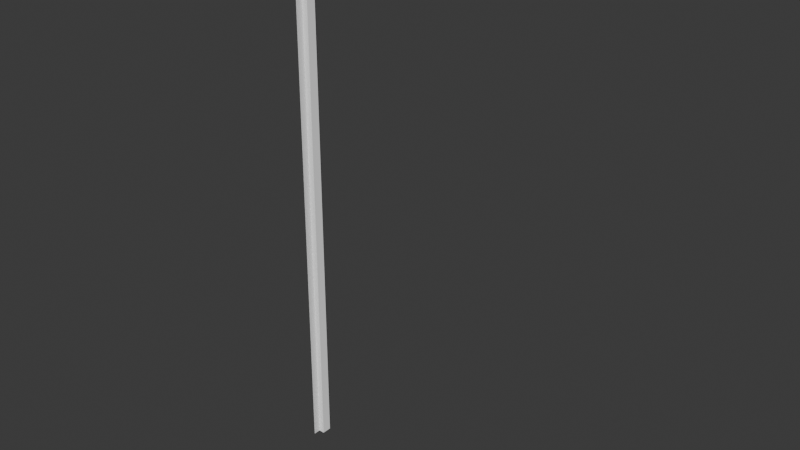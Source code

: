 # Source: sand_stone_door.blend  (saved by Blender 4.2.66; exported with 4.5.12 LTS)
import bpy
from mathutils import Matrix  # noqa: F401  (used for matrix-valued properties, if any)

bpy.ops.wm.read_factory_settings(use_empty=True)
scene = bpy.context.scene
scene.name = 'Scene'

# ---- images (referenced by path relative to the original .blend; pixels are not part of the script)
import os
ASSET_DIR = os.environ.get("B2B_ASSET_DIR", "")  # directory of the original .blend (textures are referenced by path, not embedded)
HERE = os.path.dirname(os.path.abspath(__file__))  # packed textures are extracted next to this script under _unpacked/

def load_image(name, relpath, width, height, colorspace="sRGB"):
    """Load a texture the original file referenced (path relative to the .blend, or extracted next to this script)."""
    p = next((c for c in (os.path.join(HERE, relpath), os.path.join(ASSET_DIR, relpath)) if relpath and os.path.exists(c)), "")
    if p:
        img = bpy.data.images.load(p, check_existing=True)
        img.name = name
    else:  # same state as the original file: an image datablock whose file is absent (Cycles renders it pink)
        img = bpy.data.images.new(name, width, height)
        img.source = "FILE"
        img.filepath = "//" + (relpath or name)
    img.colorspace_settings.name = colorspace
    return img
img_frontgatepillars_001 = load_image('FrontGatePillars.001', 'FrontGatePillars.001.png', 1024, 1024, 'sRGB')
img_base_base_color = load_image('Base Base Color', 'textures/Base.png', 1024, 1024, 'sRGB')
img_frontbridge = load_image('FrontBridge', 'FrontBridge.png', 1024, 1024, 'sRGB')
img_frontgatepillarsside = load_image('FrontGatePillarsSide', 'FrontGatePillarsSide.png', 1024, 1024, 'sRGB')

# ---- materials (node trees are filled in below, after node groups)
mat_material_2 = bpy.data.materials.new('Material_2')
mat_material_2.use_backface_culling = True
mat_material_2.diffuse_color = (1.0, 1.0, 1.0, 1.0)
mat_material_002 = bpy.data.materials.new('Material.002')
mat_material_002.use_transparent_shadow = False
mat_material_5_001 = bpy.data.materials.new('Material_5.001')
mat_material_5_001.use_backface_culling = True
mat_material_5_001.use_transparent_shadow = False
mat_material_5_001.diffuse_color = (1.0, 1.0, 1.0, 1.0)
mat_material_005 = bpy.data.materials.new('Material.005')
mat_material_004 = bpy.data.materials.new('Material.004')

# ---- material node trees
mat_material_2.use_nodes = True; mat_material_2.node_tree.nodes.clear()
_N = mat_material_2.node_tree.nodes; _L = mat_material_2.node_tree.links
n0 = _N.new('ShaderNodeBsdfPrincipled'); n0.name = 'Principled BSDF'; n0.location = (10, 300)
n0.inputs[2].default_value = 1.0
n1 = _N.new('ShaderNodeOutputMaterial'); n1.name = 'Material Output'; n1.location = (300, 300)
n2 = _N.new('ShaderNodeTexImage'); n2.name = 'Image Texture'; n2.location = (-280, 280)
n2.image = img_frontgatepillars_001
_L.new(n0.outputs[0], n1.inputs[0])
_L.new(n2.outputs[0], n0.inputs[0])
n1.is_active_output = True
mat_material_002.use_nodes = True; mat_material_002.node_tree.nodes.clear()
_N = mat_material_002.node_tree.nodes; _L = mat_material_002.node_tree.links
n0 = _N.new('ShaderNodeBsdfPrincipled'); n0.name = 'Principled BSDF'; n0.location = (10, 300)
n0.distribution = 'GGX'
n0.subsurface_method = 'RANDOM_WALK_SKIN'
n0.inputs[3].default_value = 1.45
n0.inputs[27].default_value = (0.0, 0.0, 0.0, 1.0)
n0.inputs[28].default_value = 1.0
n1 = _N.new('ShaderNodeOutputMaterial'); n1.name = 'Material Output'; n1.location = (300, 300)
n2 = _N.new('ShaderNodeTexImage'); n2.name = 'Image Texture'; n2.location = (-280, 280)
n2.image = img_base_base_color
_L.new(n0.outputs[0], n1.inputs[0])
_L.new(n2.outputs[0], n0.inputs[0])
n1.is_active_output = True
mat_material_5_001.use_nodes = True; mat_material_5_001.node_tree.nodes.clear()
_N = mat_material_5_001.node_tree.nodes; _L = mat_material_5_001.node_tree.links
n0 = _N.new('ShaderNodeBsdfPrincipled'); n0.name = 'Principled BSDF'; n0.location = (10, 300)
n0.distribution = 'GGX'
n0.subsurface_method = 'RANDOM_WALK_SKIN'
n0.inputs[0].default_value = (1.0, 1.0, 1.0, 1.0)
n0.inputs[2].default_value = 1.0
n0.inputs[27].default_value = (0.0, 0.0, 0.0, 1.0)
n0.inputs[28].default_value = 1.0
n1 = _N.new('ShaderNodeOutputMaterial'); n1.name = 'Material Output'; n1.location = (320, 270)
_L.new(n0.outputs[0], n1.inputs[0])
n1.is_active_output = True
mat_material_005.use_nodes = True; mat_material_005.node_tree.nodes.clear()
_N = mat_material_005.node_tree.nodes; _L = mat_material_005.node_tree.links
n0 = _N.new('ShaderNodeBsdfPrincipled'); n0.name = 'Principled BSDF'; n0.location = (10, 300)
n1 = _N.new('ShaderNodeOutputMaterial'); n1.name = 'Material Output'; n1.location = (300, 300)
n2 = _N.new('ShaderNodeTexImage'); n2.name = 'Image Texture'; n2.location = (-280, 280)
n2.image = img_frontbridge
_L.new(n0.outputs[0], n1.inputs[0])
_L.new(n2.outputs[0], n0.inputs[0])
n1.is_active_output = True
mat_material_004.use_nodes = True; mat_material_004.node_tree.nodes.clear()
_N = mat_material_004.node_tree.nodes; _L = mat_material_004.node_tree.links
n0 = _N.new('ShaderNodeBsdfPrincipled'); n0.name = 'Principled BSDF'; n0.location = (10, 300)
n1 = _N.new('ShaderNodeOutputMaterial'); n1.name = 'Material Output'; n1.location = (300, 300)
n2 = _N.new('ShaderNodeTexImage'); n2.name = 'Image Texture'; n2.location = (-280, 280)
n2.image = img_frontgatepillarsside
_L.new(n0.outputs[0], n1.inputs[0])
_L.new(n2.outputs[0], n0.inputs[0])
n1.is_active_output = True

# ---- world
world_world = bpy.data.worlds.new('World'); scene.world = world_world
world_world.use_nodes = True; world_world.node_tree.nodes.clear()
_N = world_world.node_tree.nodes; _L = world_world.node_tree.links
n0 = _N.new('ShaderNodeOutputWorld'); n0.name = 'World Output'; n0.location = (300, 300)
n1 = _N.new('ShaderNodeBackground'); n1.name = 'Background'; n1.location = (10, 300)
n1.inputs[0].default_value = (0.05088, 0.05088, 0.05088, 1.0)
_L.new(n1.outputs[0], n0.inputs[0])
n0.is_active_output = True
world_world.color = (0.05088, 0.05088, 0.05088)
world_world.sun_shadow_jitter_overblur = 0.0

# ---- meshes
me_mesh_2 = bpy.data.meshes.new('Mesh_2')
me_mesh_2.from_pydata([(0.0, -0.2025, 0.115), (0.0, 0.2025, 0.115), (-0.5, -0.2025, -0.115), (0.5, 0.2025, -0.115), (0.5, -0.2025, -0.115), (-0.5, 0.2025, -0.115), (0.0, -0.2025, 0.115), (0.0, 0.2025, 0.115), (0.0, 0.2025, 0.115), (0.0, -0.2025, 0.115), (0.5, -0.2025, -0.115), (-0.5, 0.2025, -0.115), (0.5, 0.2025, -0.115), (-0.5, -0.2025, -0.115), (-0.5, -0.2025, -0.115), (0.5, -0.2025, -0.115), (-0.5, 0.2025, -0.115), (0.5, 0.2025, -0.115), (0.0, -0.2025, 0.08736), (-0.3853, -0.2025, -0.08989), (0.3853, -0.2025, -0.08989), (3.551e-09, -0.1761, 0.08736), (-0.3853, -0.1761, -0.08989), (0.3853, -0.1761, -0.08989)], [], [(20, 18, 21, 23), (3, 5, 1), (10, 8, 6), (10, 12, 8), (11, 9, 7), (11, 13, 9), (16, 15, 14), (16, 17, 15), (19, 18, 0, 2), (20, 19, 2, 4), (18, 20, 4, 0), (22, 23, 21), (19, 20, 23, 22), (18, 19, 22, 21)])
_uv = me_mesh_2.uv_layers.new(name='UVMap')
_uv.uv.foreach_set('vector', [0.02504, 0.07227, 0.2023, 0.354, 0.1775, 0.3591, 0.05394, 0.1473, 0.5336, 0.7008, 0.5336, 0.009068, 0.6927, 0.3549, 0.9909, 0.3898, 0.7108, 0.009068, 0.9909, 0.009068, 0.9909, 0.3898, 0.7108, 0.3898, 0.7108, 0.009068, 0.7108, 0.4079, 0.9909, 0.7886, 0.7108, 0.7886, 0.7108, 0.4079, 0.9909, 0.4079, 0.9909, 0.7886, 0.5154, 0.009068, 0.2353, 0.7008, 0.2353, 0.009068, 0.5154, 0.009068, 0.5154, 0.7008, 0.2353, 0.7008, 0.0285, 0.6562, 0.2023, 0.354, 0.2171, 0.3538, 0.009068, 0.7347, 0.02504, 0.07227, 0.0285, 0.6562, 0.009068, 0.7347, 0.009068, 0.009068, 0.2023, 0.354, 0.02504, 0.07227, 0.009068, 0.009068, 0.2171, 0.3538, 0.04083, 0.5867, 0.05394, 0.1473, 0.1775, 0.3591, 0.0285, 0.6562, 0.02504, 0.07227, 0.05394, 0.1473, 0.04083, 0.5867, 0.2023, 0.354, 0.0285, 0.6562, 0.04083, 0.5867, 0.1775, 0.3591])
me_mesh_2.materials.append(mat_material_2)
me_mesh_2.update()
me_mesh_2.normals_split_custom_set([tuple(v) for v in zip(*[iter([-0.4179, 0.0, -0.9085, -0.4179, 0.0, -0.9085, -0.4179, 0.0, -0.9085, -0.4179, 0.0, -0.9085, 0.0, 1.0, 0.0, 0.0, 1.0, 0.0, 0.0, 1.0, 0.0, 0.4179, 0.0, 0.9085, 0.4179, 0.0, 0.9085, 0.4179, 0.0, 0.9085, 0.4179, 0.0, 0.9085, 0.4179, 0.0, 0.9085, 0.4179, 0.0, 0.9085, -0.4179, 0.0, 0.9085, -0.4179, 0.0, 0.9085, -0.4179, 0.0, 0.9085, -0.4179, 0.0, 0.9085, -0.4179, 0.0, 0.9085, -0.4179, 0.0, 0.9085, 0.0, 0.0, -1.0, 0.0, 0.0, -1.0, 0.0, 0.0, -1.0, 0.0, 0.0, -1.0, 0.0, 0.0, -1.0, 0.0, 0.0, -1.0, 0.0, -1.0, 6.09e-07, 0.0, -1.0, 6.09e-07, 0.0, -1.0, 6.09e-07, 0.0, -1.0, 6.09e-07, 0.0, -1.0, 0.0, 0.0, -1.0, 0.0, 0.0, -1.0, 0.0, 0.0, -1.0, 0.0, 0.0, -1.0, 0.0, 0.0, -1.0, 0.0, 0.0, -1.0, 0.0, 0.0, -1.0, 0.0, 0.0, -1.0, -1.091e-07, 0.0, -1.0, -1.091e-07, 0.0, -1.0, -1.091e-07, -3.429e-08, 0.0, 1.0, -3.429e-08, 0.0, 1.0, -3.429e-08, 0.0, 1.0, -3.429e-08, 0.0, 1.0, 0.4179, 0.0, -0.9085, 0.4179, 0.0, -0.9085, 0.4179, 0.0, -0.9085, 0.4179, 0.0, -0.9085])] * 3)])
me_cube_001 = bpy.data.meshes.new('Cube.001')
me_cube_001.from_pydata([(0.5, -0.5, -0.75), (0.5, 0.5, -0.75), (0.5, -0.5, 0.7132), (0.4755, -0.5, 0.75), (0.4755, 0.5, 0.75), (0.5, 0.5, 0.7132), (-0.4948, -0.5, 0.75), (-0.5, -0.5, 0.7422), (-0.5, 0.5, 0.7422), (-0.4948, 0.5, 0.75)], [], [(4, 9, 6, 3), (1, 5, 2, 0), (4, 3, 2, 5), (6, 9, 8, 7)])
_uv = me_cube_001.uv_layers.new(name='UVMap')
_uv.uv.foreach_set('vector', [0.5912, 0.001078, 0.9946, 0.001078, 0.9946, 0.589, 0.5912, 0.589, 0.001078, 0.589, 0.001078, 0.01549, 0.589, 0.01549, 0.589, 0.589, 0.001078, 0.001078, 0.589, 0.001078, 0.589, 0.01549, 0.001078, 0.01549, 0.9946, 0.589, 0.9946, 0.001078, 0.9989, 0.001078, 0.9989, 0.589])
me_cube_001.materials.append(mat_material_002)
me_cube_001.update()
me_mesh_5_001 = bpy.data.meshes.new('Mesh_5.001')
me_mesh_5_001.from_pydata([(0.28, -0.1975, -1.464), (0.6, 0.1975, -1.464), (0.6, -0.1975, -1.464), (0.28, 0.1975, -1.464), (0.28, -0.1975, -20.75), (0.6, 0.1975, -20.75), (0.6, -0.1975, -20.75), (0.28, 0.1975, -20.75), (0.6, -0.1975, -1.464), (0.6, 0.1975, -1.464), (0.6, -0.1975, -20.75), (0.6, 0.1975, -20.75), (0.6, -0.1975, -1.464), (0.28, -0.1975, -1.464), (0.6, 0.1975, -1.464), (0.28, 0.1975, -1.464)], [], [(4, 2, 0), (4, 6, 2), (5, 3, 1), (5, 7, 3), (10, 9, 8), (10, 11, 9), (14, 13, 12), (14, 15, 13)])
_uv = me_mesh_5_001.uv_layers.new(name='UVMap')
_uv.uv.foreach_set('vector', [0.0, 0.5, 0.3333, 1.0, 0.0, 1.0, 0.0, 0.5, 0.3333, 0.5, 0.3333, 1.0, 0.6667, 0.5, 1.0, 1.0, 0.6667, 1.0, 0.6667, 0.5, 1.0, 0.5, 1.0, 1.0, 0.3333, 0.5, 0.6667, 1.0, 0.3333, 1.0, 0.3333, 0.5, 0.6667, 0.5, 0.6667, 1.0, 0.3333, 0.0, 0.6667, 0.5, 0.3333, 0.5, 0.3333, 0.0, 0.6667, 0.0, 0.6667, 0.5])
me_mesh_5_001.materials.append(mat_material_5_001)
me_mesh_5_001.update()
me_mesh_5_001.normals_split_custom_set([tuple(v) for v in zip(*[iter([0.0, -1.0, 0.0, 0.0, -1.0, 0.0, 0.0, -1.0, 0.0, 0.0, -1.0, 0.0, 0.0, -1.0, 0.0, 0.0, -1.0, 0.0, 0.0, 1.0, 0.0, 0.0, 1.0, 0.0, 0.0, 1.0, 0.0, 0.0, 1.0, 0.0, 0.0, 1.0, 0.0, 0.0, 1.0, 0.0, 1.0, 0.0, 0.0, 1.0, 0.0, 0.0, 1.0, 0.0, 0.0, 1.0, 0.0, 0.0, 1.0, 0.0, 0.0, 1.0, 0.0, 0.0, 0.0, 0.0, 1.0, 0.0, 0.0, 1.0, 0.0, 0.0, 1.0, 0.0, 0.0, 1.0, 0.0, 0.0, 1.0, 0.0, 0.0, 1.0])] * 3)])
me_plane_001 = bpy.data.meshes.new('Plane.001')
me_plane_001.from_pydata([(0.3501, -0.5, -0.75), (0.3501, -0.5, -20.75), (0.3501, 0.5, -0.75), (0.3501, 0.5, -20.75)], [], [(0, 1, 3, 2)])
_uv = me_plane_001.uv_layers.new(name='UVMap')
_uv.uv.foreach_set('vector', [0.0, 0.0, 1.0, 0.0, 1.0, 1.0, 0.0, 1.0])
me_plane_001.update()
me_cube_002 = bpy.data.meshes.new('Cube.002')
me_cube_002.from_pydata([(0.475, -1.0, 0.75), (0.475, 1.0, 0.55), (10.0, -1.0, 0.75), (10.0, 1.0, 0.55), (0.475, 0.985, 0.75), (0.475, 1.0, 0.735), (10.0, 1.0, 0.735), (10.0, 0.985, 0.75)], [], [(1, 5, 6, 3), (4, 7, 6, 5), (7, 4, 0, 2)])
_uv = me_cube_002.uv_layers.new(name='UVMap')
_uv.uv.foreach_set('vector', [0.2369, 0.997, 0.2176, 0.997, 0.2176, 0.00297, 0.2369, 0.00297, 0.2101, 0.997, 0.2101, 0.00297, 0.2117, 0.00297, 0.2117, 0.997, 0.2101, 0.00297, 0.2101, 0.997, 0.00297, 0.997, 0.00297, 0.00297])
me_cube_002.materials.append(mat_material_005)
me_cube_002.update()
me_cube_003 = bpy.data.meshes.new('Cube.003')
me_cube_003.from_pydata([(0.18, -0.5008, 0.75), (0.18, -0.4161, 0.75), (0.4787, -0.5008, 0.9798), (0.4539, -0.5008, 0.75), (0.4539, -0.4161, 0.75), (0.18, -0.4161, 1.961), (0.43, -0.4161, 1.961), (0.43, -0.5008, 1.961), (0.18, -0.5008, 1.961), (0.18, -0.4161, 1.937), (0.43, -0.4161, 1.937), (0.43, -0.5008, 1.937), (0.18, -0.5008, 1.937), (0.18, -0.4161, 1.919), (0.43, -0.4161, 1.919), (0.43, -0.5008, 1.919), (0.18, -0.5008, 1.919), (0.18, -0.4161, 1.788), (0.43, -0.4161, 1.788), (0.43, -0.5008, 1.788), (0.18, -0.5008, 1.788), (0.18, -0.5008, 1.816), (0.18, -0.4161, 1.816), (0.43, -0.4161, 1.816), (0.43, -0.5008, 1.816), (0.18, -0.5008, 1.833), (0.18, -0.4161, 1.833), (0.43, -0.4161, 1.833), (0.43, -0.5008, 1.833), (0.18, -0.4161, 0.9798), (0.43, -0.4161, 0.9798), (0.43, -0.5008, 0.9798), (0.18, -0.5008, 0.9798), (0.18, -0.4161, 0.9395), (0.4539, -0.4161, 0.9395), (0.4539, -0.5008, 0.9395), (0.18, -0.5008, 0.9395), (0.18, -0.5008, 1.903), (0.18, -0.4161, 1.903), (0.43, -0.4161, 1.903), (0.43, -0.5008, 1.903), (0.18, -0.4956, 0.75), (0.4539, -0.4956, 0.75), (0.43, -0.4956, 1.788), (0.43, -0.4956, 1.816), (0.43, -0.4956, 1.833), (0.43, -0.4956, 1.903), (0.18, -0.4161, 1.849), (0.43, -0.4161, 1.849), (0.43, -0.5008, 1.849), (0.18, -0.5008, 1.849), (0.43, -0.4956, 1.849), (0.455, -0.4161, 1.937), (0.455, -0.5008, 1.937), (0.442, -0.5008, 1.919), (0.442, -0.4161, 1.849), (0.442, -0.4161, 1.833), (0.442, -0.5008, 1.849), (0.442, -0.5008, 1.833), (0.442, -0.4956, 1.833), (0.442, -0.4161, 1.919), (0.442, -0.4161, 1.903), (0.442, -0.5008, 1.903), (0.442, -0.4956, 1.903), (0.442, -0.4956, 1.849), (0.18, -0.4017, 1.937), (0.43, -0.4017, 1.937), (0.18, -0.4017, 1.919), (0.43, -0.4017, 1.919), (0.18, -0.4017, 1.903), (0.43, -0.4017, 1.903), (0.442, -0.4017, 1.903), (0.455, -0.4017, 1.937), (0.442, -0.4017, 1.919), (0.455, -0.5008, 1.816), (0.455, -0.5008, 1.788), (0.455, -0.4956, 1.788), (0.455, -0.4956, 1.816), (0.18, -0.4004, 1.816), (0.18, -0.4004, 1.788), (0.455, -0.4004, 1.816), (0.455, -0.4004, 1.788), (0.455, -0.5008, 1.956), (0.45, -0.5008, 1.961), (0.455, -0.4161, 1.956), (0.45, -0.4161, 1.961), (0.18, -0.4068, 1.961), (0.18, -0.4017, 1.956), (0.43, -0.4068, 1.961), (0.43, -0.4017, 1.956), (0.45, -0.4068, 1.961), (0.455, -0.4017, 1.956), (0.2922, -0.5008, 2.098), (0.18, -0.5008, 1.986), (0.18, -0.4161, 1.986), (0.2922, -0.4161, 2.098), (0.4787, -0.5008, 0.9395), (0.18, -0.3991, 0.9798), (0.18, -0.3991, 0.9395), (0.4787, -0.3991, 0.9798), (0.4787, -0.3991, 0.9395), (0.43, -0.5008, 2.088), (0.4204, -0.5008, 2.098), (0.4204, -0.4161, 2.098), (0.43, -0.4161, 2.088)], [], [(4, 34, 35, 3, 42), (101, 102, 92, 93, 8, 7), (41, 42, 3, 0), (50, 37, 38, 47), (39, 38, 69, 70), (85, 83, 82, 84), (11, 7, 8, 12), (15, 11, 12, 16), (14, 15, 54, 60), (13, 9, 10, 14), (12, 8, 5, 9), (16, 12, 9, 13), (84, 52, 72, 91), (65, 87, 89, 66), (40, 15, 16, 37), (31, 19, 20, 32), (30, 31, 2, 99, 97, 29), (29, 17, 18, 30), (37, 16, 13, 38), (19, 24, 21, 20), (24, 19, 75, 74), (23, 44, 77, 80, 78, 22), (24, 28, 25, 21), (44, 45, 28, 24), (22, 26, 27, 23), (20, 21, 22, 17), (21, 25, 26, 22), (35, 31, 32, 36), (3, 35, 36, 0), (98, 100, 96, 35, 34, 33), (1, 33, 34, 4), (49, 40, 37, 50), (14, 10, 11, 15), (47, 38, 39, 48), (92, 95, 94, 93), (48, 39, 46, 51), (31, 35, 96, 2), (23, 27, 45, 44), (76, 81, 80, 77), (28, 45, 59, 58), (5, 6, 88, 86), (50, 47, 26, 25), (103, 102, 101, 104), (1, 4, 42, 41), (46, 39, 61, 63), (32, 20, 17, 29, 97, 98, 33, 1, 41, 0, 36), (48, 51, 64, 55), (28, 49, 50, 25), (52, 84, 82, 53), (7, 11, 53, 82, 83), (6, 85, 90, 88), (101, 7, 6, 104), (61, 60, 54, 62, 57, 58, 59, 56, 55, 64, 63), (45, 27, 56, 59), (11, 10, 52, 53), (49, 28, 58, 57), (15, 40, 62, 54), (51, 46, 63, 64), (40, 49, 57, 62), (66, 89, 91, 72), (69, 67, 68, 70), (70, 68, 73, 71), (60, 61, 71, 73), (52, 10, 66, 72), (14, 60, 73, 68), (38, 13, 67, 69), (10, 9, 65, 66), (61, 39, 70, 71), (13, 14, 68, 67), (9, 5, 86, 87, 65), (76, 77, 74, 75), (78, 80, 81, 79), (44, 24, 74, 77), (79, 81, 76, 43, 18, 17), (19, 43, 76, 75), (17, 22, 78, 79), (26, 47, 48, 55, 56, 27), (7, 83, 85, 6), (86, 88, 89, 87), (88, 90, 91, 89), (84, 91, 90, 85), (8, 93, 94, 5), (94, 95, 103, 104, 6, 5), (30, 18, 43, 19, 31), (97, 99, 100, 98), (96, 100, 99, 2), (95, 92, 102, 103)])
_uv = me_cube_003.uv_layers.new(name='UVMap')
_uv.uv.foreach_set('vector', [0.252, 0.5, 0.2834, 0.5, 0.2834, 0.748, 0.252, 0.748, 0.252, 0.7331, 0.4984, 0.748, 0.5, 0.7576, 0.5, 0.8847, 0.481, 0.996, 0.4769, 0.996, 0.4769, 0.748, 0.003961, 0.7331, 0.252, 0.7331, 0.252, 0.748, 0.003961, 0.748, 0.4564, 0.003961, 0.4662, 0.003961, 0.4662, 0.252, 0.4564, 0.252, 0.4662, 0.5, 0.4662, 0.252, 0.4662, 0.252, 0.4662, 0.5, 0.4769, 0.5, 0.4769, 0.748, 0.4759, 0.748, 0.4759, 0.5, 0.4724, 0.748, 0.4769, 0.748, 0.4769, 0.996, 0.4724, 0.996, 0.4691, 0.748, 0.4724, 0.748, 0.4724, 0.996, 0.4691, 0.996, 0.4691, 0.5, 0.4691, 0.748, 0.4691, 0.748, 0.4691, 0.5, 0.4691, 0.252, 0.4724, 0.252, 0.4724, 0.5, 0.4691, 0.5, 0.4724, 0.003961, 0.4769, 0.003961, 0.4769, 0.252, 0.4724, 0.252, 0.4691, 0.003961, 0.4724, 0.003961, 0.4724, 0.252, 0.4691, 0.252, 0.4759, 0.5, 0.4724, 0.5, 0.4724, 0.5, 0.4759, 0.5, 0.4724, 0.252, 0.4759, 0.252, 0.4759, 0.5, 0.4724, 0.5, 0.4662, 0.748, 0.4691, 0.748, 0.4691, 0.996, 0.4662, 0.996, 0.2901, 0.748, 0.4452, 0.748, 0.4452, 0.996, 0.2901, 0.996, 0.2901, 0.5, 0.2901, 0.748, 0.2901, 0.748, 0.2901, 0.5, 0.2901, 0.252, 0.2901, 0.252, 0.2901, 0.252, 0.4452, 0.252, 0.4452, 0.5, 0.2901, 0.5, 0.4662, 0.003961, 0.4691, 0.003961, 0.4691, 0.252, 0.4662, 0.252, 0.4452, 0.748, 0.4503, 0.748, 0.4503, 0.996, 0.4452, 0.996, 0.4503, 0.748, 0.4452, 0.748, 0.4452, 0.748, 0.4503, 0.748, 0.4503, 0.5, 0.4503, 0.7331, 0.4503, 0.7331, 0.4503, 0.5, 0.4503, 0.252, 0.4503, 0.252, 0.4503, 0.748, 0.4535, 0.748, 0.4535, 0.996, 0.4503, 0.996, 0.4503, 0.7331, 0.4535, 0.7331, 0.4535, 0.748, 0.4503, 0.748, 0.4503, 0.252, 0.4535, 0.252, 0.4535, 0.5, 0.4503, 0.5, 0.4452, 0.003961, 0.4503, 0.003961, 0.4503, 0.252, 0.4452, 0.252, 0.4503, 0.003961, 0.4535, 0.003961, 0.4535, 0.252, 0.4503, 0.252, 0.2834, 0.748, 0.2901, 0.748, 0.2901, 0.996, 0.2834, 0.996, 0.252, 0.748, 0.2834, 0.748, 0.2834, 0.996, 0.252, 0.996, 0.2834, 0.252, 0.2834, 0.5, 0.2834, 0.748, 0.2834, 0.748, 0.2834, 0.5, 0.2834, 0.252, 0.252, 0.252, 0.2834, 0.252, 0.2834, 0.5, 0.252, 0.5, 0.4564, 0.748, 0.4662, 0.748, 0.4662, 0.996, 0.4564, 0.996, 0.4691, 0.5, 0.4724, 0.5, 0.4724, 0.748, 0.4691, 0.748, 0.4564, 0.252, 0.4662, 0.252, 0.4662, 0.5, 0.4564, 0.5, 0.5, 0.003961, 0.5, 0.252, 0.481, 0.252, 0.481, 0.003961, 0.4564, 0.5, 0.4662, 0.5, 0.4662, 0.7331, 0.4564, 0.7331, 0.2901, 0.748, 0.2834, 0.748, 0.2834, 0.748, 0.2901, 0.748, 0.4503, 0.5, 0.4535, 0.5, 0.4535, 0.7331, 0.4503, 0.7331, 0.4452, 0.7331, 0.4452, 0.5, 0.4503, 0.5, 0.4503, 0.7331, 0.4535, 0.748, 0.4535, 0.7331, 0.4535, 0.7331, 0.4535, 0.748, 0.4769, 0.252, 0.4769, 0.5, 0.4769, 0.5, 0.4769, 0.252, 0.4564, 0.003961, 0.4564, 0.252, 0.4535, 0.252, 0.4535, 0.003961, 0.5096, 0.5, 0.5096, 0.748, 0.4984, 0.748, 0.4984, 0.5, 0.003961, 0.5, 0.252, 0.5, 0.252, 0.7331, 0.003961, 0.7331, 0.4662, 0.7331, 0.4662, 0.5, 0.4662, 0.5, 0.4662, 0.7331, 0.2901, 0.003961, 0.4452, 0.003961, 0.4452, 0.252, 0.2901, 0.252, 0.2901, 0.252, 0.2834, 0.252, 0.2834, 0.252, 0.252, 0.252, 0.252, 0.01884, 0.252, 0.003961, 0.2834, 0.003961, 0.4564, 0.5, 0.4564, 0.7331, 0.4564, 0.7331, 0.4564, 0.5, 0.4535, 0.748, 0.4564, 0.748, 0.4564, 0.996, 0.4535, 0.996, 0.4724, 0.5, 0.4759, 0.5, 0.4759, 0.748, 0.4724, 0.748, 0.4769, 0.748, 0.4724, 0.748, 0.4724, 0.748, 0.4759, 0.748, 0.4769, 0.748, 0.4769, 0.5, 0.4769, 0.5, 0.4769, 0.5, 0.4769, 0.5, 0.4984, 0.748, 0.4769, 0.748, 0.4769, 0.5, 0.4984, 0.5, 0.4662, 0.5, 0.4691, 0.5, 0.4691, 0.748, 0.4662, 0.748, 0.4564, 0.748, 0.4535, 0.748, 0.4535, 0.7331, 0.4535, 0.5, 0.4564, 0.5, 0.4564, 0.7331, 0.4662, 0.7331, 0.4535, 0.7331, 0.4535, 0.5, 0.4535, 0.5, 0.4535, 0.7331, 0.4724, 0.748, 0.4724, 0.5, 0.4724, 0.5, 0.4724, 0.748, 0.4564, 0.748, 0.4535, 0.748, 0.4535, 0.748, 0.4564, 0.748, 0.4691, 0.748, 0.4662, 0.748, 0.4662, 0.748, 0.4691, 0.748, 0.4564, 0.7331, 0.4662, 0.7331, 0.4662, 0.7331, 0.4564, 0.7331, 0.4662, 0.748, 0.4564, 0.748, 0.4564, 0.748, 0.4662, 0.748, 0.4724, 0.5, 0.4759, 0.5, 0.4759, 0.5, 0.4724, 0.5, 0.4662, 0.252, 0.4691, 0.252, 0.4691, 0.5, 0.4662, 0.5, 0.4662, 0.5, 0.4691, 0.5, 0.4691, 0.5, 0.4662, 0.5, 0.4691, 0.5, 0.4662, 0.5, 0.4662, 0.5, 0.4691, 0.5, 0.4724, 0.5, 0.4724, 0.5, 0.4724, 0.5, 0.4724, 0.5, 0.4691, 0.5, 0.4691, 0.5, 0.4691, 0.5, 0.4691, 0.5, 0.4662, 0.252, 0.4691, 0.252, 0.4691, 0.252, 0.4662, 0.252, 0.4724, 0.5, 0.4724, 0.252, 0.4724, 0.252, 0.4724, 0.5, 0.4662, 0.5, 0.4662, 0.5, 0.4662, 0.5, 0.4662, 0.5, 0.4691, 0.252, 0.4691, 0.5, 0.4691, 0.5, 0.4691, 0.252, 0.4724, 0.252, 0.4769, 0.252, 0.4769, 0.252, 0.4759, 0.252, 0.4724, 0.252, 0.4452, 0.7331, 0.4503, 0.7331, 0.4503, 0.748, 0.4452, 0.748, 0.4503, 0.252, 0.4503, 0.5, 0.4452, 0.5, 0.4452, 0.252, 0.4503, 0.7331, 0.4503, 0.748, 0.4503, 0.748, 0.4503, 0.7331, 0.4452, 0.252, 0.4452, 0.5, 0.4452, 0.7331, 0.4452, 0.7331, 0.4452, 0.5, 0.4452, 0.252, 0.4452, 0.748, 0.4452, 0.7331, 0.4452, 0.7331, 0.4452, 0.748, 0.4452, 0.252, 0.4503, 0.252, 0.4503, 0.252, 0.4452, 0.252, 0.4535, 0.252, 0.4564, 0.252, 0.4564, 0.5, 0.4564, 0.5, 0.4535, 0.5, 0.4535, 0.5, 0.4769, 0.748, 0.4769, 0.748, 0.4769, 0.5, 0.4769, 0.5, 0.4769, 0.252, 0.4769, 0.5, 0.4759, 0.5, 0.4759, 0.252, 0.4769, 0.5, 0.4769, 0.5, 0.4759, 0.5, 0.4759, 0.5, 0.4759, 0.5, 0.4759, 0.5, 0.4769, 0.5, 0.4769, 0.5, 0.4769, 0.003961, 0.481, 0.003961, 0.481, 0.252, 0.4769, 0.252, 0.481, 0.252, 0.5, 0.3633, 0.5, 0.4904, 0.4984, 0.5, 0.4769, 0.5, 0.4769, 0.252, 0.2901, 0.5, 0.4452, 0.5, 0.4452, 0.7331, 0.4452, 0.748, 0.2901, 0.748, 0.2901, 0.252, 0.2901, 0.5, 0.2834, 0.5, 0.2834, 0.252, 0.2834, 0.748, 0.2834, 0.5, 0.2901, 0.5, 0.2901, 0.748, 0.6367, 0.5, 0.6367, 0.748, 0.5096, 0.748, 0.5096, 0.5])
me_cube_003.materials.append(mat_material_004)
me_cube_003.update()

# ---- objects
ob_meshinstance3d2 = bpy.data.objects.new('MeshInstance3D2', me_mesh_2)
ob_cube_001 = bpy.data.objects.new('Cube.001', me_cube_001)
ob_mesh_5_001 = bpy.data.objects.new('Mesh_5.001', me_mesh_5_001)
ob_plane_001 = bpy.data.objects.new('Plane.001', me_plane_001)
ob_cube = bpy.data.objects.new('Cube', me_cube_002)
ob_cube_002 = bpy.data.objects.new('Cube.002', me_cube_003)

# ---- transforms, parenting, visibility, modifiers, constraints
ob_meshinstance3d2.location = (0.341, 1.491e-08, 1.965)
ob_meshinstance3d2.rotation_mode = 'QUATERNION'
ob_meshinstance3d2.rotation_quaternion = (0.7071, 0.0, 0.0, 0.7071)
ob_cube_001.location = (0.0, 0.0, 0.0)
ob_mesh_5_001.location = (0.0, 0.0, 0.0)
ob_plane_001.location = (0.0, 0.0, 0.0)
ob_cube.location = (0.0, 0.0, 0.0)
ob_cube.scale = (1.0, 0.4, 1.0)
ob_cube_002.location = (0.02, 0.0, 0.0)
_m = ob_cube_002.modifiers.new('Mirror', 'MIRROR')
_m.use_axis = (False, True, False)

# ---- collection membership
scene.collection.objects.link(ob_meshinstance3d2)
scene.collection.objects.link(ob_cube_001)
scene.collection.objects.link(ob_mesh_5_001)
scene.collection.objects.link(ob_plane_001)
scene.collection.objects.link(ob_cube)
scene.collection.objects.link(ob_cube_002)

# ---- scene / render settings (as saved in the file)
scene.frame_start = 1; scene.frame_end = 250; scene.frame_set(1)
scene.render.engine = 'BLENDER_EEVEE_NEXT'
bpy.context.view_layer.update()

# ---- added for rendering (the .blend has no active camera and no usable light): camera, sun
cam_auto = bpy.data.cameras.new('AutoCamera')
cam_auto.lens = 50.0
cam_auto.sensor_width = 36.0
cam_auto.clip_end = 1000.0
ob_auto_camera = bpy.data.objects.new('AutoCamera', cam_auto)
scene.collection.objects.link(ob_auto_camera)
ob_auto_camera.location = (28.0338, -27.9406, 9.30125)
ob_auto_camera.rotation_euler = (1.09748, -7.21219e-08, 0.694738)
scene.camera = ob_auto_camera
light_auto_sun = bpy.data.lights.new('AutoSun', 'SUN')
light_auto_sun.energy = 3.0
light_auto_sun.angle = 0.0523599
ob_auto_sun = bpy.data.objects.new('AutoSun', light_auto_sun)
scene.collection.objects.link(ob_auto_sun)
ob_auto_sun.rotation_euler = (0.872665, 0.174533, 0.523599)
bpy.context.view_layer.update()
